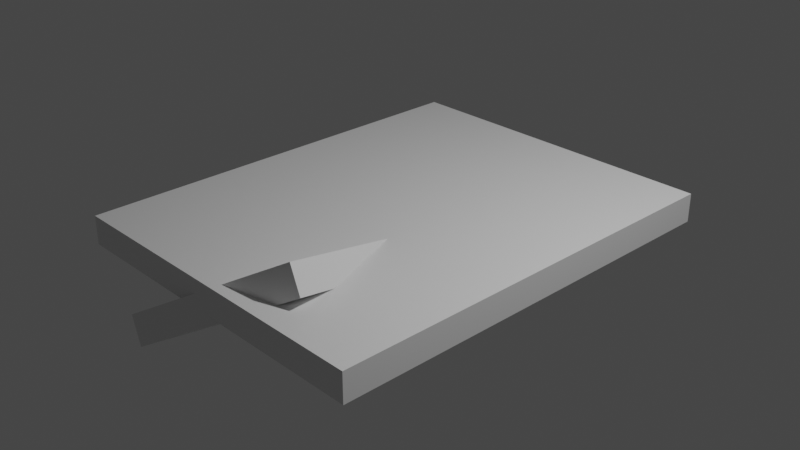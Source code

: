 # Source: testlfs.blend  (saved by Blender 2.83.18; exported with 4.5.12 LTS)
import bpy
from mathutils import Matrix  # noqa: F401  (used for matrix-valued properties, if any)

bpy.ops.wm.read_factory_settings(use_empty=True)
scene = bpy.context.scene
scene.name = 'Scene'

# ---- collections
col_collection = bpy.data.collections.new('Collection'); scene.collection.children.link(col_collection)

# ---- materials (node trees are filled in below, after node groups)
mat_material = bpy.data.materials.new('Material')
mat_material.alpha_threshold = 0.0
mat_material.use_transparent_shadow = False
mat_material.line_color = (0.0, 0.0, 0.0, 1.0)

# ---- material node trees
mat_material.use_nodes = True; mat_material.node_tree.nodes.clear()
_N = mat_material.node_tree.nodes; _L = mat_material.node_tree.links
n0 = _N.new('ShaderNodeOutputMaterial'); n0.name = 'Material Output'; n0.location = (300, 300)
n1 = _N.new('ShaderNodeBsdfPrincipled'); n1.name = 'Principled BSDF'; n1.location = (10, 300)
n1.distribution = 'GGX'
n1.subsurface_method = 'BURLEY'
n1.inputs[2].default_value = 0.4
n1.inputs[3].default_value = 1.45
n1.inputs[27].default_value = (0.0, 0.0, 0.0, 1.0)
n1.inputs[28].default_value = 1.0
_L.new(n1.outputs[0], n0.inputs[0])
n0.is_active_output = True

# ---- world
world_world = bpy.data.worlds.new('World'); scene.world = world_world
world_world.use_nodes = True; world_world.node_tree.nodes.clear()
_N = world_world.node_tree.nodes; _L = world_world.node_tree.links
n0 = _N.new('ShaderNodeOutputWorld'); n0.name = 'World Output'; n0.location = (300, 300)
n1 = _N.new('ShaderNodeBackground'); n1.name = 'Background'; n1.location = (10, 300)
n1.inputs[0].default_value = (0.05088, 0.05088, 0.05088, 1.0)
_L.new(n1.outputs[0], n0.inputs[0])
n0.is_active_output = True
world_world.color = (0.05088, 0.05088, 0.05088)
world_world.use_sun_shadow = False
world_world.sun_shadow_jitter_overblur = 0.0

# ---- cameras
cam_camera = bpy.data.cameras.new('Camera')
cam_camera.clip_end = 100.0
cam_camera.ortho_scale = 7.314

# ---- lights
light_light = bpy.data.lights.new('Light', 'POINT')
light_light.transmission_factor = 0.0
light_light.energy = 1000.0
light_light.shadow_soft_size = 0.1
light_light.shadow_maximum_resolution = 0.006
light_light.use_absolute_resolution = True

# ---- meshes
me_cube = bpy.data.meshes.new('Cube')
me_cube.from_pydata([(1.0, 1.0, 1.0), (1.0, 1.0, -1.0), (1.0, -1.0, 1.0), (1.0, -1.0, -1.0), (-1.0, 1.0, 1.0), (-1.0, 1.0, -1.0), (-1.0, -1.0, 1.0), (-1.0, -1.0, -1.0)], [], [(0, 4, 6, 2), (3, 2, 6, 7), (7, 6, 4, 5), (5, 1, 3, 7), (1, 0, 2, 3), (5, 4, 0, 1)])
_uv = me_cube.uv_layers.new(name='UVMap')
_uv.uv.foreach_set('vector', [0.625, 0.5, 0.875, 0.5, 0.875, 0.75, 0.625, 0.75, 0.375, 0.75, 0.625, 0.75, 0.625, 1.0, 0.375, 1.0, 0.375, 0.0, 0.625, 0.0, 0.625, 0.25, 0.375, 0.25, 0.125, 0.5, 0.375, 0.5, 0.375, 0.75, 0.125, 0.75, 0.375, 0.5, 0.625, 0.5, 0.625, 0.75, 0.375, 0.75, 0.375, 0.25, 0.625, 0.25, 0.625, 0.5, 0.375, 0.5])
me_cube.materials.append(mat_material)
me_cube.use_remesh_preserve_volume = False
me_cube.use_remesh_preserve_attributes = False
me_cube.use_mirror_vertex_groups = False
me_cube.update()
me_cube_001 = bpy.data.meshes.new('Cube.001')
me_cube_001.from_pydata([(1.0, 1.0, 1.0), (1.0, 1.0, -1.0), (1.0, -1.0, 1.0), (1.0, -1.0, -1.0), (-1.0, 1.0, 1.0), (-1.0, 1.0, -1.0), (-1.0, -1.0, 1.0), (-1.0, -1.0, -1.0)], [], [(0, 4, 6, 2), (3, 2, 6, 7), (7, 6, 4, 5), (5, 1, 3, 7), (1, 0, 2, 3), (5, 4, 0, 1)])
_uv = me_cube_001.uv_layers.new(name='UVMap')
_uv.uv.foreach_set('vector', [0.625, 0.5, 0.875, 0.5, 0.875, 0.75, 0.625, 0.75, 0.375, 0.75, 0.625, 0.75, 0.625, 1.0, 0.375, 1.0, 0.375, 0.0, 0.625, 0.0, 0.625, 0.25, 0.375, 0.25, 0.125, 0.5, 0.375, 0.5, 0.375, 0.75, 0.125, 0.75, 0.375, 0.5, 0.625, 0.5, 0.625, 0.75, 0.375, 0.75, 0.375, 0.25, 0.625, 0.25, 0.625, 0.5, 0.375, 0.5])
me_cube_001.materials.append(mat_material)
me_cube_001.use_remesh_preserve_volume = False
me_cube_001.use_remesh_preserve_attributes = False
me_cube_001.use_mirror_vertex_groups = False
me_cube_001.update()

# ---- objects
ob_cube = bpy.data.objects.new('Cube', me_cube)
ob_light = bpy.data.objects.new('Light', light_light)
ob_camera = bpy.data.objects.new('Camera', cam_camera)
ob_cube_001 = bpy.data.objects.new('Cube.001', me_cube_001)

# ---- transforms, parenting, visibility, modifiers, constraints
ob_cube.location = (0.0, 0.0, 0.0)
ob_cube.scale = (1.87, 2.359, -0.1582)
ob_cube.lock_rotations_4d = False
ob_cube.empty_display_type = 'ARROWS'
ob_cube.lineart.crease_threshold = 0.0
ob_light.location = (4.076, 1.005, 5.904)
ob_light.rotation_euler = (0.6503, 0.05522, 1.866)
ob_light.lock_rotations_4d = False
ob_light.empty_display_type = 'ARROWS'
ob_light.color = (0.0, 0.0, 0.0, 0.0)
ob_light.lineart.crease_threshold = 0.0
ob_camera.location = (7.359, -6.926, 4.958)
ob_camera.rotation_euler = (1.109, 0.0, 0.8149)
ob_camera.lock_rotations_4d = False
ob_camera.empty_display_type = 'ARROWS'
ob_camera.color = (0.0, 0.0, 0.0, 0.0)
ob_camera.display_type = 'WIRE'
ob_camera.lineart.crease_threshold = 0.0
ob_cube_001.location = (-0.1587, -1.389, -0.3277)
ob_cube_001.rotation_euler = (-0.5228, 0.267, 1.792)
ob_cube_001.scale = (1.0, 1.0, -0.1582)
ob_cube_001.lock_rotations_4d = False
ob_cube_001.empty_display_type = 'ARROWS'
ob_cube_001.lineart.crease_threshold = 0.0

# ---- collection membership
col_collection.objects.link(ob_cube)
col_collection.objects.link(ob_light)
col_collection.objects.link(ob_camera)
col_collection.objects.link(ob_cube_001)

# ---- scene / render settings (as saved in the file)
scene.camera = ob_camera
scene.frame_start = 1; scene.frame_end = 250; scene.frame_set(1)
scene.render.engine = 'BLENDER_EEVEE_NEXT'
scene.cycles.samples = 128
scene.cycles.sampling_pattern = 'TABULATED_SOBOL'
scene.cycles.use_adaptive_sampling = False
scene.cycles.use_light_tree = False
scene.view_settings.view_transform = 'Filmic'
bpy.context.view_layer.update()
